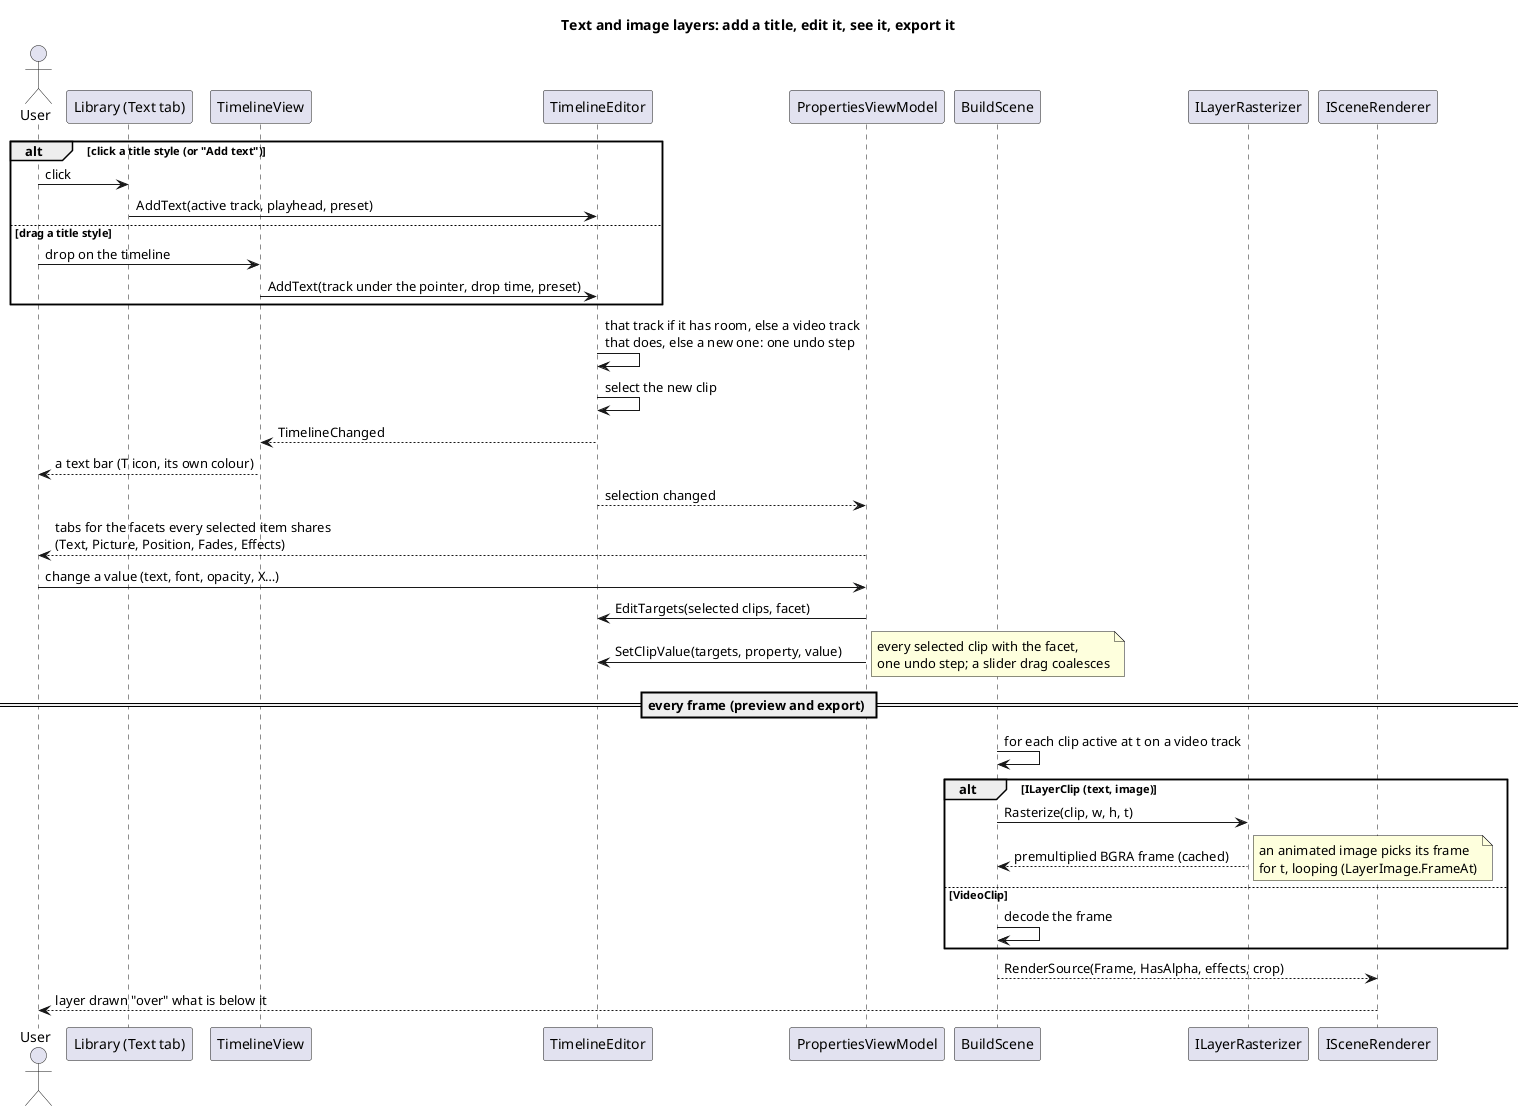

The diagram above was rendered by PlantUML. Its source (embedded in the PNG):
@startuml
title Text and image layers: add a title, edit it, see it, export it

actor User
participant "Library (Text tab)" as Library
participant TimelineView
participant TimelineEditor
participant PropertiesViewModel
participant "BuildScene" as Scene
participant ILayerRasterizer
participant ISceneRenderer

alt click a title style (or "Add text")
  User -> Library : click
  Library -> TimelineEditor : AddText(active track, playhead, preset)
else drag a title style
  User -> TimelineView : drop on the timeline
  TimelineView -> TimelineEditor : AddText(track under the pointer, drop time, preset)
end
TimelineEditor -> TimelineEditor : that track if it has room, else a video track\nthat does, else a new one: one undo step
TimelineEditor -> TimelineEditor : select the new clip
TimelineEditor --> TimelineView : TimelineChanged
TimelineView --> User : a text bar (T icon, its own colour)
TimelineEditor --> PropertiesViewModel : selection changed
PropertiesViewModel --> User : tabs for the facets every selected item shares\n(Text, Picture, Position, Fades, Effects)

User -> PropertiesViewModel : change a value (text, font, opacity, X…)
PropertiesViewModel -> TimelineEditor : EditTargets(selected clips, facet)
PropertiesViewModel -> TimelineEditor : SetClipValue(targets, property, value)
note right: every selected clip with the facet,\none undo step; a slider drag coalesces

== every frame (preview and export) ==
Scene -> Scene : for each clip active at t on a video track
alt ILayerClip (text, image)
  Scene -> ILayerRasterizer : Rasterize(clip, w, h, t)
  ILayerRasterizer --> Scene : premultiplied BGRA frame (cached)
  note right: an animated image picks its frame\nfor t, looping (LayerImage.FrameAt)
else VideoClip
  Scene -> Scene : decode the frame
end
Scene --> ISceneRenderer : RenderSource(Frame, HasAlpha, effects, crop)
ISceneRenderer --> User : layer drawn "over" what is below it
@enduml